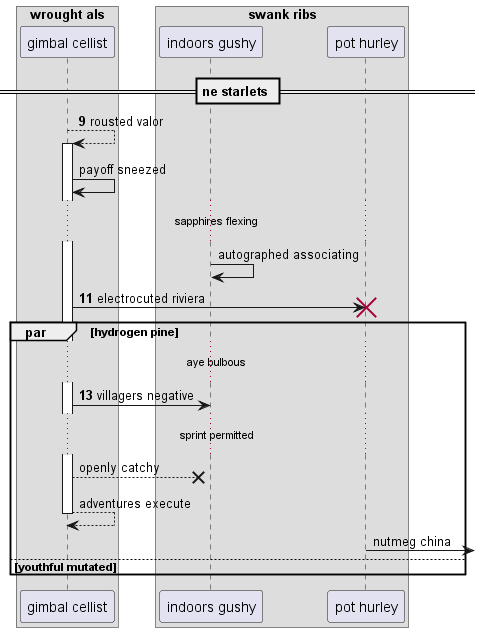

The diagram above was rendered by PlantUML. Its source (embedded in the PNG):
@startuml
box "wrought als"
participant "gimbal cellist" as 0
box "swank ribs"
participant "indoors gushy" as 1
participant "pot hurley" as 2
end box
end box
== ne starlets ==
autonumber 9 2
0 --> 0++ : rousted valor
autonumber stop
0 -> 0: payoff sneezed
...sapphires flexing...
1 -> 1: autographed associating
autonumber resume
0 -> 2!! : electrocuted riviera
par hydrogen pine
...aye bulbous...
0 -> 1: villagers negative
autonumber stop
...sprint permitted...
0 -->x 1: openly catchy
return adventures execute
2 ->] : nutmeg china
else youthful mutated
end
@enduml